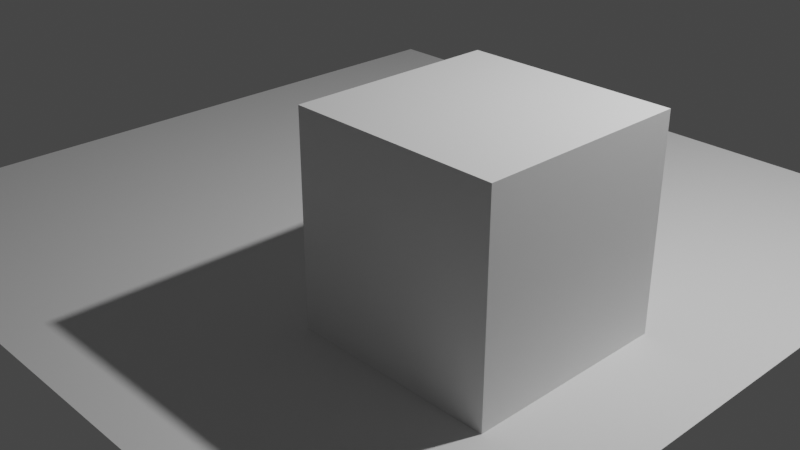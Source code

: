 # Source: cubeAndPlane.blend  (saved by Blender 2.90.8; exported with 4.5.12 LTS)
import bpy
from mathutils import Matrix  # noqa: F401  (used for matrix-valued properties, if any)

bpy.ops.wm.read_factory_settings(use_empty=True)
scene = bpy.context.scene
scene.name = 'Scene'

# ---- collections
col_collection = bpy.data.collections.new('Collection'); scene.collection.children.link(col_collection)

# ---- materials (node trees are filled in below, after node groups)
mat_material = bpy.data.materials.new('Material')
mat_material.alpha_threshold = 0.0
mat_material.use_transparent_shadow = False
mat_material.line_color = (0.0, 0.0, 0.0, 1.0)

# ---- material node trees
mat_material.use_nodes = True; mat_material.node_tree.nodes.clear()
_N = mat_material.node_tree.nodes; _L = mat_material.node_tree.links
n0 = _N.new('ShaderNodeOutputMaterial'); n0.name = 'Material Output'; n0.location = (300, 300)
n1 = _N.new('ShaderNodeBsdfPrincipled'); n1.name = 'Principled BSDF'; n1.location = (10, 300)
n1.distribution = 'GGX'
n1.subsurface_method = 'BURLEY'
n1.inputs[2].default_value = 0.4
n1.inputs[3].default_value = 1.45
n1.inputs[27].default_value = (0.0, 0.0, 0.0, 1.0)
n1.inputs[28].default_value = 1.0
_L.new(n1.outputs[0], n0.inputs[0])
n0.is_active_output = True

# ---- world
world_world = bpy.data.worlds.new('World'); scene.world = world_world
world_world.use_nodes = True; world_world.node_tree.nodes.clear()
_N = world_world.node_tree.nodes; _L = world_world.node_tree.links
n0 = _N.new('ShaderNodeOutputWorld'); n0.name = 'World Output'; n0.location = (300, 300)
n1 = _N.new('ShaderNodeBackground'); n1.name = 'Background'; n1.location = (10, 300)
n1.inputs[0].default_value = (0.05088, 0.05088, 0.05088, 1.0)
_L.new(n1.outputs[0], n0.inputs[0])
n0.is_active_output = True
world_world.color = (0.05088, 0.05088, 0.05088)
world_world.use_sun_shadow = False
world_world.sun_shadow_jitter_overblur = 0.0

# ---- cameras
cam_camera = bpy.data.cameras.new('Camera')
cam_camera.clip_end = 100.0
cam_camera.ortho_scale = 7.314

# ---- lights
light_light = bpy.data.lights.new('Light', 'POINT')
light_light.transmission_factor = 0.0
light_light.energy = 1000.0
light_light.shadow_soft_size = 0.1
light_light.shadow_maximum_resolution = 0.006
light_light.use_absolute_resolution = True

# ---- meshes
me_cube = bpy.data.meshes.new('Cube')
me_cube.from_pydata([(1.0, 1.0, 1.0), (1.0, 1.0, -1.0), (1.0, -1.0, 1.0), (1.0, -1.0, -1.0), (-1.0, 1.0, 1.0), (-1.0, 1.0, -1.0), (-1.0, -1.0, 1.0), (-1.0, -1.0, -1.0)], [], [(0, 4, 6, 2), (3, 2, 6, 7), (7, 6, 4, 5), (5, 1, 3, 7), (1, 0, 2, 3), (5, 4, 0, 1)])
_uv = me_cube.uv_layers.new(name='UVMap')
_uv.uv.foreach_set('vector', [0.625, 0.5, 0.875, 0.5, 0.875, 0.75, 0.625, 0.75, 0.375, 0.75, 0.625, 0.75, 0.625, 1.0, 0.375, 1.0, 0.375, 0.0, 0.625, 0.0, 0.625, 0.25, 0.375, 0.25, 0.125, 0.5, 0.375, 0.5, 0.375, 0.75, 0.125, 0.75, 0.375, 0.5, 0.625, 0.5, 0.625, 0.75, 0.375, 0.75, 0.375, 0.25, 0.625, 0.25, 0.625, 0.5, 0.375, 0.5])
me_cube.materials.append(mat_material)
me_cube.use_remesh_preserve_volume = False
me_cube.use_remesh_preserve_attributes = False
me_cube.use_mirror_vertex_groups = False
me_cube.update()
me_plane_003 = bpy.data.meshes.new('Plane.003')
me_plane_003.from_pydata([(-4.0, -4.0, 0.0), (4.0, -4.0, 0.0), (-4.0, 4.0, 0.0), (4.0, 4.0, 0.0)], [], [(0, 1, 3, 2)])
_uv = me_plane_003.uv_layers.new(name='UVMap')
_uv.uv.foreach_set('vector', [0.0, 0.0, 1.0, 0.0, 1.0, 1.0, 0.0, 1.0])
me_plane_003.use_remesh_fix_poles = True
me_plane_003.use_remesh_preserve_attributes = False
me_plane_003.use_mirror_vertex_groups = False
me_plane_003.update()

# ---- objects
ob_cube = bpy.data.objects.new('Cube', me_cube)
ob_light = bpy.data.objects.new('Light', light_light)
ob_camera = bpy.data.objects.new('Camera', cam_camera)
ob_plane = bpy.data.objects.new('Plane', me_plane_003)

# ---- transforms, parenting, visibility, modifiers, constraints
ob_cube.parent = ob_plane
ob_cube.location = (2.0, -1.0, 1.0)
ob_cube.lock_rotations_4d = False
ob_cube.empty_display_type = 'ARROWS'
ob_cube.lineart.crease_threshold = 0.0
ob_light.location = (4.076, 1.005, 5.904)
ob_light.rotation_euler = (0.6503, 0.05522, 1.866)
ob_light.lock_rotations_4d = False
ob_light.empty_display_type = 'ARROWS'
ob_light.color = (0.0, 0.0, 0.0, 0.0)
ob_light.lineart.crease_threshold = 0.0
ob_camera.location = (7.359, -6.926, 4.958)
ob_camera.rotation_euler = (1.109, 0.0, 0.8149)
ob_camera.lock_rotations_4d = False
ob_camera.empty_display_type = 'ARROWS'
ob_camera.color = (0.0, 0.0, 0.0, 0.0)
ob_camera.display_type = 'WIRE'
ob_camera.lineart.crease_threshold = 0.0
ob_plane.location = (0.0, 0.0, 0.0)
ob_plane.lineart.crease_threshold = 0.0

# ---- collection membership
col_collection.objects.link(ob_cube)
col_collection.objects.link(ob_light)
col_collection.objects.link(ob_camera)
col_collection.objects.link(ob_plane)

# ---- scene / render settings (as saved in the file)
scene.camera = ob_camera
scene.frame_start = 1; scene.frame_end = 250; scene.frame_set(1)
scene.render.engine = 'BLENDER_EEVEE_NEXT'
scene.cycles.use_denoising = False
scene.cycles.samples = 128
scene.cycles.sampling_pattern = 'TABULATED_SOBOL'
scene.cycles.use_adaptive_sampling = False
scene.cycles.use_light_tree = False
scene.view_settings.view_transform = 'Filmic'
bpy.context.view_layer.update()
